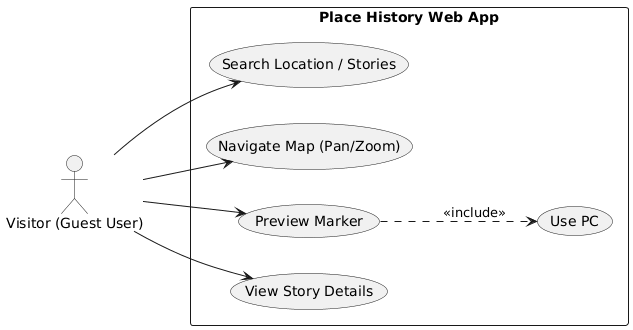

The diagram above was rendered by PlantUML. Its source (embedded in the PNG):
@startuml
left to right direction

actor "Visitor (Guest User)" as Guest

rectangle "Place History Web App" {

  usecase "Search Location / Stories" as Search
  usecase "Navigate Map (Pan/Zoom)" as MapNav
  usecase "Preview Marker" as Preview
  usecase "View Story Details" as ViewStory
  usecase "Use PC" as UsePC

  Preview ..> UsePC : <<include>>
}

Guest --> Search
Guest --> MapNav
Guest --> Preview
Guest --> ViewStory
@enduml